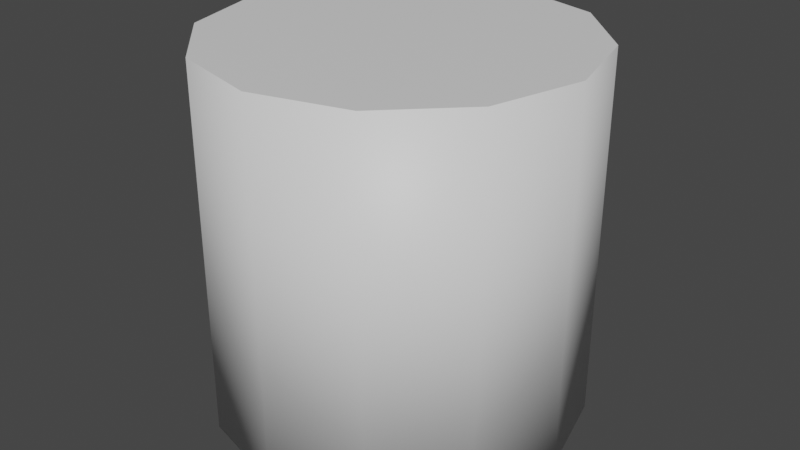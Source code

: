 # Source: CeilingSpotlight.blend  (saved by Blender 3.3.6; exported with 4.5.12 LTS)
import bpy
from mathutils import Matrix  # noqa: F401  (used for matrix-valued properties, if any)

bpy.ops.wm.read_factory_settings(use_empty=True)
scene = bpy.context.scene
scene.name = 'Scene'

# ---- collections
col_collection = bpy.data.collections.new('Collection'); scene.collection.children.link(col_collection)

# ---- materials (node trees are filled in below, after node groups)
mat_lightsource = bpy.data.materials.new('LightSource')
mat_lightsource.use_transparent_shadow = False
mat_body = bpy.data.materials.new('Body')
mat_body.use_transparent_shadow = False

# ---- material node trees
mat_lightsource.use_nodes = True; mat_lightsource.node_tree.nodes.clear()
_N = mat_lightsource.node_tree.nodes; _L = mat_lightsource.node_tree.links
n0 = _N.new('ShaderNodeBsdfPrincipled'); n0.name = 'Principled BSDF'; n0.location = (10, 300)
n0.distribution = 'GGX'
n0.subsurface_method = 'BURLEY'
n0.inputs[0].default_value = (0.8, 0.5254, 0.3422, 1.0)
n0.inputs[3].default_value = 1.45
n0.inputs[27].default_value = (0.0, 0.0, 0.0, 1.0)
n0.inputs[28].default_value = 1.0
n1 = _N.new('ShaderNodeOutputMaterial'); n1.name = 'Material Output'; n1.location = (300, 300)
_L.new(n0.outputs[0], n1.inputs[0])
n1.is_active_output = True
mat_body.use_nodes = True; mat_body.node_tree.nodes.clear()
_N = mat_body.node_tree.nodes; _L = mat_body.node_tree.links
n0 = _N.new('ShaderNodeBsdfPrincipled'); n0.name = 'Principled BSDF'; n0.location = (10, 300)
n0.distribution = 'GGX'
n0.subsurface_method = 'BURLEY'
n0.inputs[3].default_value = 1.45
n0.inputs[27].default_value = (0.0, 0.0, 0.0, 1.0)
n0.inputs[28].default_value = 1.0
n1 = _N.new('ShaderNodeOutputMaterial'); n1.name = 'Material Output'; n1.location = (300, 300)
_L.new(n0.outputs[0], n1.inputs[0])
n1.is_active_output = True

# ---- world
world_world = bpy.data.worlds.new('World'); scene.world = world_world
world_world.use_nodes = True; world_world.node_tree.nodes.clear()
_N = world_world.node_tree.nodes; _L = world_world.node_tree.links
n0 = _N.new('ShaderNodeOutputWorld'); n0.name = 'World Output'; n0.location = (300, 300)
n1 = _N.new('ShaderNodeBackground'); n1.name = 'Background'; n1.location = (10, 300)
n1.inputs[0].default_value = (0.05088, 0.05088, 0.05088, 1.0)
_L.new(n1.outputs[0], n0.inputs[0])
n0.is_active_output = True
world_world.color = (0.05088, 0.05088, 0.05088)
world_world.use_sun_shadow = False
world_world.sun_shadow_jitter_overblur = 0.0

# ---- meshes
me_cylinder_001 = bpy.data.meshes.new('Cylinder.001')
me_cylinder_001.from_pydata([(0.0, 0.8, -0.8), (0.0, 0.8, 0.8), (0.4, 0.6928, -0.8), (0.4, 0.6928, 0.8), (0.6928, 0.4, -0.8), (0.6928, 0.4, 0.8), (0.8, -3.497e-08, -0.8), (0.8, -3.497e-08, 0.8), (0.6928, -0.4, -0.8), (0.6928, -0.4, 0.8), (0.4, -0.6928, -0.8), (0.4, -0.6928, 0.8), (-6.994e-08, -0.8, -0.8), (-6.994e-08, -0.8, 0.8), (-0.4, -0.6928, -0.8), (-0.4, -0.6928, 0.8), (-0.6928, -0.4, -0.8), (-0.6928, -0.4, 0.8), (-0.8, 9.54e-09, -0.8), (-0.8, 9.54e-09, 0.8), (-0.6928, 0.4, -0.8), (-0.6928, 0.4, 0.8), (-0.4, 0.6928, -0.8), (-0.4, 0.6928, 0.8), (0.36, 0.6235, 0.8), (-1.192e-09, 0.72, 0.8), (0.6235, 0.36, 0.8), (0.72, -3.227e-08, 0.8), (0.6235, -0.36, 0.8), (0.36, -0.6235, 0.8), (-6.414e-08, -0.72, 0.8), (-0.36, -0.6235, 0.8), (-0.6235, -0.36, 0.8), (-0.72, 7.791e-09, 0.8), (-0.6235, 0.36, 0.8), (-0.36, 0.6235, 0.8), (0.36, 0.6235, 0.05548), (-1.032e-08, 0.72, 0.05548), (0.6235, 0.36, 0.05548), (0.72, -3.227e-08, 0.05548), (0.6235, -0.36, 0.05548), (0.36, -0.6235, 0.05548), (-7.327e-08, -0.72, 0.05548), (-0.36, -0.6235, 0.05548), (-0.6235, -0.36, 0.05548), (-0.72, 7.791e-09, 0.05548), (-0.6235, 0.36, 0.05548), (-0.36, 0.6235, 0.05548)], [], [(0, 1, 3, 2), (2, 3, 5, 4), (4, 5, 7, 6), (6, 7, 9, 8), (8, 9, 11, 10), (10, 11, 13, 12), (12, 13, 15, 14), (14, 15, 17, 16), (16, 17, 19, 18), (18, 19, 21, 20), (7, 5, 26, 27), (20, 21, 23, 22), (22, 23, 1, 0), (0, 2, 4, 6, 8, 10, 12, 14, 16, 18, 20, 22), (31, 30, 42, 43), (23, 21, 34, 35), (5, 3, 24, 26), (21, 19, 33, 34), (19, 17, 32, 33), (17, 15, 31, 32), (15, 13, 30, 31), (13, 11, 29, 30), (11, 9, 28, 29), (9, 7, 27, 28), (1, 23, 35, 25), (3, 1, 25, 24), (36, 37, 47, 46, 45, 44, 43, 42, 41, 40, 39, 38), (28, 27, 39, 40), (35, 34, 46, 47), (24, 25, 37, 36), (32, 31, 43, 44), (29, 28, 40, 41), (25, 35, 47, 37), (26, 24, 36, 38), (33, 32, 44, 45), (30, 29, 41, 42), (27, 26, 38, 39), (34, 33, 45, 46)])
me_cylinder_001.polygons.foreach_set('use_smooth', [1, 1, 1, 1, 1, 1, 1, 1, 1, 1, 0, 1, 1, 0, 1, 0, 0, 0, 0, 0, 0, 0, 0, 0, 0, 0, 0, 1, 1, 1, 1, 1, 1, 1, 1, 1, 1, 1])
me_cylinder_001.polygons.foreach_set('material_index', [1, 1, 1, 1, 1, 1, 1, 1, 1, 1, 1, 1, 1, 1, 1, 1, 1, 1, 1, 1, 1, 1, 1, 1, 1, 1, 0, 1, 1, 1, 1, 1, 1, 1, 1, 1, 1, 1])
_uv = me_cylinder_001.uv_layers.new(name='UVMap')
_uv.uv.foreach_set('vector', [1.0, 0.5, 1.0, 1.0, 0.9167, 1.0, 0.9167, 0.5, 0.9167, 0.5, 0.9167, 1.0, 0.8333, 1.0, 0.8333, 0.5, 0.8333, 0.5, 0.8333, 1.0, 0.75, 1.0, 0.75, 0.5, 0.75, 0.5, 0.75, 1.0, 0.6667, 1.0, 0.6667, 0.5, 0.6667, 0.5, 0.6667, 1.0, 0.5833, 1.0, 0.5833, 0.5, 0.5833, 0.5, 0.5833, 1.0, 0.5, 1.0, 0.5, 0.5, 0.5, 0.5, 0.5, 1.0, 0.4167, 1.0, 0.4167, 0.5, 0.4167, 0.5, 0.4167, 1.0, 0.3333, 1.0, 0.3333, 0.5, 0.3333, 0.5, 0.3333, 1.0, 0.25, 1.0, 0.25, 0.5, 0.25, 0.5, 0.25, 1.0, 0.1667, 1.0, 0.1667, 0.5, 0.75, 1.0, 0.8333, 1.0, 0.8333, 1.0, 0.75, 1.0, 0.1667, 0.5, 0.1667, 1.0, 0.08333, 1.0, 0.08333, 0.5, 0.08333, 0.5, 0.08333, 1.0, 7.451e-08, 1.0, 7.451e-08, 0.5, 0.75, 0.49, 0.87, 0.4578, 0.9578, 0.37, 0.99, 0.25, 0.9578, 0.13, 0.87, 0.04215, 0.75, 0.01, 0.63, 0.04215, 0.5422, 0.13, 0.51, 0.25, 0.5422, 0.37, 0.63, 0.4578, 0.4167, 1.0, 0.5, 1.0, 0.5, 1.0, 0.4167, 1.0, 0.08333, 1.0, 0.1667, 1.0, 0.1667, 1.0, 0.08333, 1.0, 0.8333, 1.0, 0.9167, 1.0, 0.9167, 1.0, 0.8333, 1.0, 0.1667, 1.0, 0.25, 1.0, 0.25, 1.0, 0.1667, 1.0, 0.25, 1.0, 0.3333, 1.0, 0.3333, 1.0, 0.25, 1.0, 0.3333, 1.0, 0.4167, 1.0, 0.4167, 1.0, 0.3333, 1.0, 0.4167, 1.0, 0.5, 1.0, 0.5, 1.0, 0.4167, 1.0, 0.5, 1.0, 0.5833, 1.0, 0.5833, 1.0, 0.5, 1.0, 0.5833, 1.0, 0.6667, 1.0, 0.6667, 1.0, 0.5833, 1.0, 0.6667, 1.0, 0.75, 1.0, 0.75, 1.0, 0.6667, 1.0, 7.451e-08, 1.0, 0.08333, 1.0, 0.08333, 1.0, 7.451e-08, 1.0, 0.9167, 1.0, 1.0, 1.0, 1.0, 1.0, 0.9167, 1.0, 0.37, 0.4578, 0.25, 0.49, 0.13, 0.4578, 0.04215, 0.37, 0.01, 0.25, 0.04215, 0.13, 0.13, 0.04215, 0.25, 0.01, 0.37, 0.04215, 0.4578, 0.13, 0.49, 0.25, 0.4578, 0.37, 0.6667, 1.0, 0.75, 1.0, 0.75, 1.0, 0.6667, 1.0, 0.08333, 1.0, 0.1667, 1.0, 0.1667, 1.0, 0.08333, 1.0, 0.9167, 1.0, 1.0, 1.0, 1.0, 1.0, 0.9167, 1.0, 0.3333, 1.0, 0.4167, 1.0, 0.4167, 1.0, 0.3333, 1.0, 0.5833, 1.0, 0.6667, 1.0, 0.6667, 1.0, 0.5833, 1.0, 7.451e-08, 1.0, 0.08333, 1.0, 0.08333, 1.0, 7.451e-08, 1.0, 0.8333, 1.0, 0.9167, 1.0, 0.9167, 1.0, 0.8333, 1.0, 0.25, 1.0, 0.3333, 1.0, 0.3333, 1.0, 0.25, 1.0, 0.5, 1.0, 0.5833, 1.0, 0.5833, 1.0, 0.5, 1.0, 0.75, 1.0, 0.8333, 1.0, 0.8333, 1.0, 0.75, 1.0, 0.1667, 1.0, 0.25, 1.0, 0.25, 1.0, 0.1667, 1.0])
me_cylinder_001.materials.append(mat_lightsource)
me_cylinder_001.materials.append(mat_body)
me_cylinder_001.use_remesh_fix_poles = True
me_cylinder_001.use_remesh_preserve_attributes = False
me_cylinder_001.update()
me_cube = bpy.data.meshes.new('Cube')
me_cube.from_pydata([], [], [])
me_cube.materials.append(None)
me_cube.update()

# ---- objects
ob_spotlight = bpy.data.objects.new('Spotlight', me_cylinder_001)
ob_spotlightholder = bpy.data.objects.new('SpotlightHolder', me_cube)

# ---- transforms, parenting, visibility, modifiers, constraints
ob_spotlight.location = (0.0, 0.0, -1.5)
ob_spotlight.rotation_euler = (-0.0, 3.142, -0.0)
ob_spotlightholder.location = (0.0, 0.0, -1.0)

# ---- collection membership
col_collection.objects.link(ob_spotlight)
col_collection.objects.link(ob_spotlightholder)

# ---- scene / render settings (as saved in the file)
scene.frame_start = 1; scene.frame_end = 250; scene.frame_set(1)
scene.render.engine = 'BLENDER_EEVEE_NEXT'
scene.cycles.use_denoising = False
scene.cycles.samples = 128
scene.cycles.sampling_pattern = 'TABULATED_SOBOL'
scene.cycles.use_adaptive_sampling = False
scene.cycles.use_light_tree = False
scene.view_settings.view_transform = 'Filmic'
bpy.context.view_layer.update()

# ---- added for rendering (the .blend has no active camera and no usable light): camera, sun
cam_auto = bpy.data.cameras.new('AutoCamera')
cam_auto.lens = 50.0
cam_auto.sensor_width = 36.0
cam_auto.clip_end = 1000.0
ob_auto_camera = bpy.data.objects.new('AutoCamera', cam_auto)
scene.collection.objects.link(ob_auto_camera)
ob_auto_camera.location = (2.56406, -3.07687, 0.551246)
ob_auto_camera.rotation_euler = (1.09748, -7.21219e-08, 0.694738)
scene.camera = ob_auto_camera
light_auto_sun = bpy.data.lights.new('AutoSun', 'SUN')
light_auto_sun.energy = 3.0
light_auto_sun.angle = 0.0523599
ob_auto_sun = bpy.data.objects.new('AutoSun', light_auto_sun)
scene.collection.objects.link(ob_auto_sun)
ob_auto_sun.rotation_euler = (0.872665, 0.174533, 0.523599)
bpy.context.view_layer.update()
